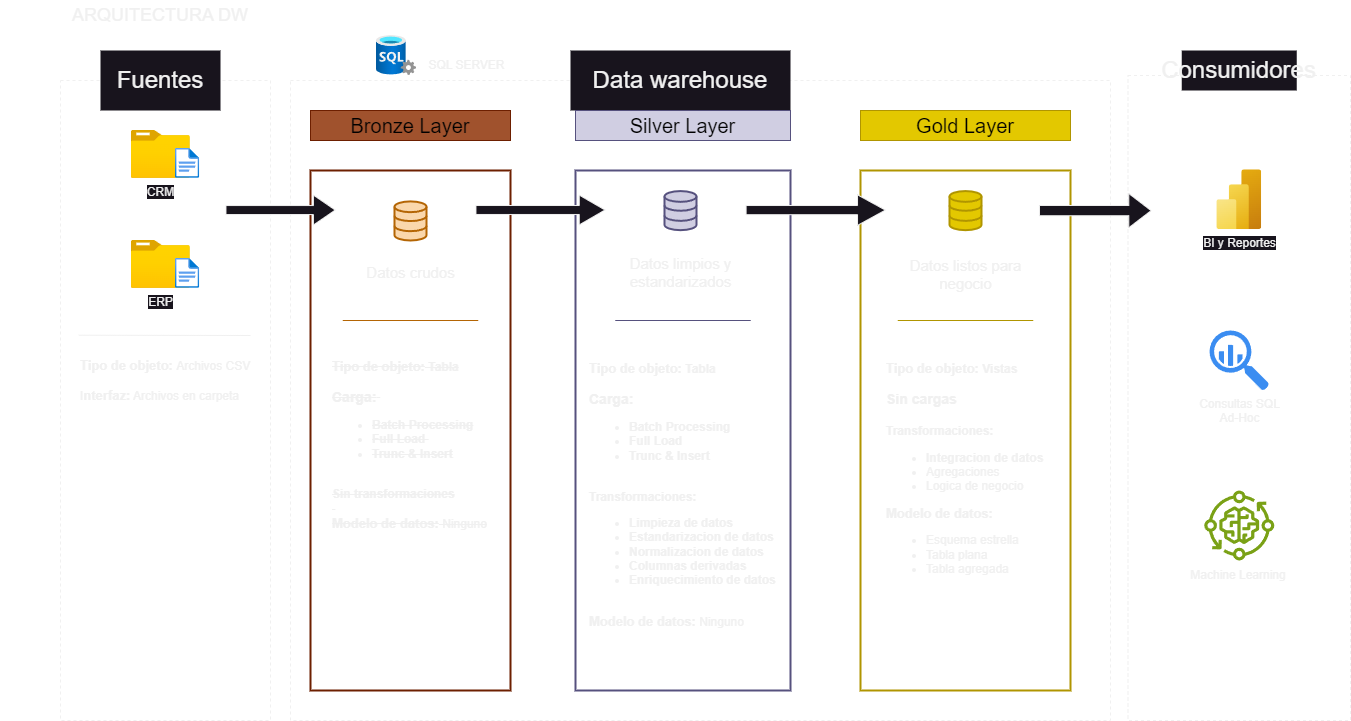

The diagram above was exported from draw.io. Its source (the exported page's mxGraphModel, read from the mxfile embedded in the PNG):
<mxGraphModel dx="1434" dy="844" grid="1" gridSize="10" guides="1" tooltips="1" connect="1" arrows="1" fold="1" page="1" pageScale="1" pageWidth="3300" pageHeight="4681" math="0" shadow="0">
  <root>
    <mxCell id="0" />
    <mxCell id="1" parent="0" />
    <mxCell id="alMufVBiWD7nrEXq4OlM-1" value="&lt;font style=&quot;font-size: 18px;&quot;&gt;ARQUITECTURA DW&lt;/font&gt;" style="text;html=1;align=center;verticalAlign=middle;whiteSpace=wrap;rounded=0;" parent="1" vertex="1">
      <mxGeometry x="10" y="30" width="320" height="30" as="geometry" />
    </mxCell>
    <mxCell id="alMufVBiWD7nrEXq4OlM-3" value="" style="rounded=0;whiteSpace=wrap;html=1;fillColor=none;dashed=1;" parent="1" vertex="1">
      <mxGeometry x="70" y="110" width="210" height="640" as="geometry" />
    </mxCell>
    <mxCell id="alMufVBiWD7nrEXq4OlM-4" value="&lt;font style=&quot;font-size: 24px;&quot;&gt;Fuentes&lt;/font&gt;" style="rounded=0;whiteSpace=wrap;html=1;fillColor=default;strokeColor=none;" parent="1" vertex="1">
      <mxGeometry x="110" y="80" width="120" height="60" as="geometry" />
    </mxCell>
    <mxCell id="alMufVBiWD7nrEXq4OlM-5" value="" style="rounded=0;whiteSpace=wrap;html=1;fillColor=none;dashed=1;" parent="1" vertex="1">
      <mxGeometry x="300" y="110" width="820" height="640" as="geometry" />
    </mxCell>
    <mxCell id="alMufVBiWD7nrEXq4OlM-7" value="" style="rounded=0;whiteSpace=wrap;html=1;fillColor=none;dashed=1;" parent="1" vertex="1">
      <mxGeometry x="1137.5" y="105" width="222.5" height="645" as="geometry" />
    </mxCell>
    <mxCell id="alMufVBiWD7nrEXq4OlM-8" value="&lt;font style=&quot;font-size: 24px;&quot;&gt;Data warehouse&lt;/font&gt;" style="rounded=0;whiteSpace=wrap;html=1;fillColor=default;strokeColor=none;" parent="1" vertex="1">
      <mxGeometry x="580" y="80" width="220" height="60" as="geometry" />
    </mxCell>
    <mxCell id="alMufVBiWD7nrEXq4OlM-9" value="&lt;font style=&quot;font-size: 24px;&quot;&gt;Consumidores&lt;/font&gt;" style="rounded=0;whiteSpace=wrap;html=1;fillColor=default;strokeColor=none;" parent="1" vertex="1">
      <mxGeometry x="1191.25" y="80" width="115" height="40" as="geometry" />
    </mxCell>
    <mxCell id="alMufVBiWD7nrEXq4OlM-10" value="Bronze Layer" style="rounded=0;whiteSpace=wrap;html=1;fillColor=#a0522d;fontColor=#000000;strokeColor=#6D1F00;fontSize=20;" parent="1" vertex="1">
      <mxGeometry x="320" y="140" width="200" height="30" as="geometry" />
    </mxCell>
    <mxCell id="alMufVBiWD7nrEXq4OlM-12" value="" style="rounded=0;whiteSpace=wrap;html=1;fillColor=none;fontColor=#ffffff;strokeColor=#6D1F00;fontSize=20;strokeWidth=2;" parent="1" vertex="1">
      <mxGeometry x="320" y="200" width="200" height="520" as="geometry" />
    </mxCell>
    <mxCell id="alMufVBiWD7nrEXq4OlM-13" value="Silver Layer" style="rounded=0;whiteSpace=wrap;html=1;fillColor=#d0cee2;strokeColor=#56517e;fontSize=20;fontColor=#000000;" parent="1" vertex="1">
      <mxGeometry x="585" y="140" width="215" height="30" as="geometry" />
    </mxCell>
    <mxCell id="alMufVBiWD7nrEXq4OlM-14" value="" style="rounded=0;whiteSpace=wrap;html=1;fillColor=none;strokeColor=#56517e;fontSize=20;strokeWidth=2;" parent="1" vertex="1">
      <mxGeometry x="585" y="200" width="215" height="520" as="geometry" />
    </mxCell>
    <mxCell id="alMufVBiWD7nrEXq4OlM-15" value="Gold Layer" style="rounded=0;whiteSpace=wrap;html=1;fillColor=#e3c800;strokeColor=#B09500;fontSize=20;fontColor=#000000;" parent="1" vertex="1">
      <mxGeometry x="870" y="140" width="210" height="30" as="geometry" />
    </mxCell>
    <mxCell id="alMufVBiWD7nrEXq4OlM-16" value="" style="rounded=0;whiteSpace=wrap;html=1;fillColor=none;fontColor=#000000;strokeColor=#B09500;fontSize=20;strokeWidth=2;" parent="1" vertex="1">
      <mxGeometry x="870" y="200" width="210" height="520" as="geometry" />
    </mxCell>
    <mxCell id="alMufVBiWD7nrEXq4OlM-18" value="CRM" style="image;aspect=fixed;html=1;points=[];align=center;fontSize=12;image=img/lib/azure2/general/Folder_Blank.svg;" parent="1" vertex="1">
      <mxGeometry x="140.8" y="160" width="59" height="47.88" as="geometry" />
    </mxCell>
    <mxCell id="alMufVBiWD7nrEXq4OlM-19" value="" style="image;aspect=fixed;html=1;points=[];align=center;fontSize=12;image=img/lib/azure2/general/File.svg;" parent="1" vertex="1">
      <mxGeometry x="184.86" y="177.88" width="24.35" height="30" as="geometry" />
    </mxCell>
    <mxCell id="alMufVBiWD7nrEXq4OlM-22" value="ERP" style="image;aspect=fixed;html=1;points=[];align=center;fontSize=12;image=img/lib/azure2/general/Folder_Blank.svg;" parent="1" vertex="1">
      <mxGeometry x="140.8" y="270" width="59" height="47.88" as="geometry" />
    </mxCell>
    <mxCell id="alMufVBiWD7nrEXq4OlM-23" value="" style="image;aspect=fixed;html=1;points=[];align=center;fontSize=12;image=img/lib/azure2/general/File.svg;" parent="1" vertex="1">
      <mxGeometry x="184.86" y="287.88" width="24.35" height="30" as="geometry" />
    </mxCell>
    <mxCell id="alMufVBiWD7nrEXq4OlM-24" value="" style="endArrow=none;html=1;rounded=0;" parent="1" edge="1">
      <mxGeometry width="50" height="50" relative="1" as="geometry">
        <mxPoint x="88.28" y="364.71" as="sourcePoint" />
        <mxPoint x="260" y="365" as="targetPoint" />
      </mxGeometry>
    </mxCell>
    <mxCell id="alMufVBiWD7nrEXq4OlM-25" value="&lt;b style=&quot;&quot;&gt;&lt;font style=&quot;font-size: 13px;&quot;&gt;Tipo de objeto:&lt;/font&gt; &lt;/b&gt;Archivos CSV&lt;div&gt;&lt;br&gt;&lt;/div&gt;&lt;div&gt;I&lt;b&gt;&lt;font style=&quot;font-size: 13px;&quot;&gt;nterfaz:&lt;/font&gt;&lt;/b&gt; Archivos en carpeta&lt;/div&gt;" style="text;html=1;align=left;verticalAlign=middle;whiteSpace=wrap;rounded=0;" parent="1" vertex="1">
      <mxGeometry x="87.5" y="370" width="175" height="80" as="geometry" />
    </mxCell>
    <mxCell id="alMufVBiWD7nrEXq4OlM-27" value="" style="html=1;verticalLabelPosition=bottom;align=center;labelBackgroundColor=#ffffff;verticalAlign=top;strokeWidth=2;strokeColor=#b46504;shadow=0;dashed=0;shape=mxgraph.ios7.icons.data;fillColor=#fad7ac;" parent="1" vertex="1">
      <mxGeometry x="404" y="230.9" width="32" height="39.1" as="geometry" />
    </mxCell>
    <mxCell id="alMufVBiWD7nrEXq4OlM-28" value="" style="html=1;verticalLabelPosition=bottom;align=center;labelBackgroundColor=#ffffff;verticalAlign=top;strokeWidth=2;strokeColor=#B09500;shadow=0;dashed=0;shape=mxgraph.ios7.icons.data;fillColor=#e3c800;fontColor=#000000;" parent="1" vertex="1">
      <mxGeometry x="959" y="220.57" width="32" height="39.1" as="geometry" />
    </mxCell>
    <mxCell id="alMufVBiWD7nrEXq4OlM-29" value="" style="html=1;verticalLabelPosition=bottom;align=center;labelBackgroundColor=#ffffff;verticalAlign=top;strokeWidth=2;strokeColor=#56517e;shadow=0;dashed=0;shape=mxgraph.ios7.icons.data;fillColor=#d0cee2;" parent="1" vertex="1">
      <mxGeometry x="674" y="220.57" width="32" height="39.1" as="geometry" />
    </mxCell>
    <mxCell id="alMufVBiWD7nrEXq4OlM-32" value="" style="shape=singleArrow;direction=north;whiteSpace=wrap;html=1;rotation=90;" parent="1" vertex="1">
      <mxGeometry x="275.12" y="184.89" width="30" height="109.32" as="geometry" />
    </mxCell>
    <mxCell id="alMufVBiWD7nrEXq4OlM-33" value="" style="shape=singleArrow;direction=north;whiteSpace=wrap;html=1;rotation=90;" parent="1" vertex="1">
      <mxGeometry x="809.95" y="169.94" width="30.57" height="139.33" as="geometry" />
    </mxCell>
    <mxCell id="alMufVBiWD7nrEXq4OlM-34" value="" style="shape=singleArrow;direction=north;whiteSpace=wrap;html=1;rotation=90;" parent="1" vertex="1">
      <mxGeometry x="535.06" y="174.94" width="29.88" height="129.1" as="geometry" />
    </mxCell>
    <mxCell id="alMufVBiWD7nrEXq4OlM-35" value="" style="shape=singleArrow;direction=north;whiteSpace=wrap;html=1;rotation=90;" parent="1" vertex="1">
      <mxGeometry x="1087.68" y="184.28" width="34.25" height="111.67" as="geometry" />
    </mxCell>
    <mxCell id="alMufVBiWD7nrEXq4OlM-36" value="Datos crudos" style="text;html=1;align=center;verticalAlign=middle;whiteSpace=wrap;rounded=0;fontSize=15;" parent="1" vertex="1">
      <mxGeometry x="348.5" y="285.76" width="143" height="32.12" as="geometry" />
    </mxCell>
    <mxCell id="alMufVBiWD7nrEXq4OlM-38" value="Datos limpios y estandarizados" style="text;html=1;align=center;verticalAlign=middle;whiteSpace=wrap;rounded=0;fontSize=15;" parent="1" vertex="1">
      <mxGeometry x="618.5" y="285.76" width="143" height="32.12" as="geometry" />
    </mxCell>
    <mxCell id="alMufVBiWD7nrEXq4OlM-39" value="Datos listos para negocio" style="text;html=1;align=center;verticalAlign=middle;whiteSpace=wrap;rounded=0;fontSize=15;" parent="1" vertex="1">
      <mxGeometry x="903.5" y="287.88" width="143" height="32.12" as="geometry" />
    </mxCell>
    <mxCell id="alMufVBiWD7nrEXq4OlM-41" value="" style="endArrow=none;html=1;rounded=0;fillColor=#fad7ac;strokeColor=#b46504;" parent="1" edge="1">
      <mxGeometry width="50" height="50" relative="1" as="geometry">
        <mxPoint x="352.25" y="350" as="sourcePoint" />
        <mxPoint x="487.75" y="350" as="targetPoint" />
      </mxGeometry>
    </mxCell>
    <mxCell id="alMufVBiWD7nrEXq4OlM-44" value="" style="endArrow=none;html=1;rounded=0;fillColor=#d0cee2;strokeColor=#56517e;" parent="1" edge="1">
      <mxGeometry width="50" height="50" relative="1" as="geometry">
        <mxPoint x="624.75" y="350" as="sourcePoint" />
        <mxPoint x="760.25" y="350" as="targetPoint" />
      </mxGeometry>
    </mxCell>
    <mxCell id="alMufVBiWD7nrEXq4OlM-45" value="" style="endArrow=none;html=1;rounded=0;fillColor=#e3c800;strokeColor=#B09500;" parent="1" edge="1">
      <mxGeometry width="50" height="50" relative="1" as="geometry">
        <mxPoint x="907.25" y="350" as="sourcePoint" />
        <mxPoint x="1042.75" y="350" as="targetPoint" />
      </mxGeometry>
    </mxCell>
    <mxCell id="alMufVBiWD7nrEXq4OlM-46" value="&lt;b style=&quot;&quot;&gt;&lt;strike&gt;&lt;font style=&quot;font-size: 13px;&quot;&gt;Tipo de objeto:&lt;/font&gt;&amp;nbsp;Tabla&lt;/strike&gt;&lt;/b&gt;&lt;div&gt;&lt;strike&gt;&lt;br&gt;&lt;/strike&gt;&lt;/div&gt;&lt;div style=&quot;font-size: 14px;&quot;&gt;&lt;b&gt;&lt;strike&gt;&lt;font style=&quot;font-size: 14px;&quot;&gt;Carga&lt;/font&gt;&lt;font style=&quot;font-size: 14px;&quot;&gt;:&lt;/font&gt;&amp;nbsp;&lt;/strike&gt;&lt;/b&gt;&lt;/div&gt;&lt;div&gt;&lt;ul&gt;&lt;li&gt;&lt;b&gt;&lt;strike&gt;Batch Processing&lt;/strike&gt;&lt;/b&gt;&lt;/li&gt;&lt;li&gt;&lt;b&gt;&lt;strike&gt;Full Load&amp;nbsp;&lt;/strike&gt;&lt;/b&gt;&lt;/li&gt;&lt;li&gt;&lt;b&gt;&lt;strike&gt;Trunc &amp;amp; Insert&lt;/strike&gt;&lt;/b&gt;&lt;/li&gt;&lt;/ul&gt;&lt;/div&gt;&lt;div&gt;&lt;b&gt;&lt;strike&gt;&lt;br&gt;&lt;/strike&gt;&lt;/b&gt;&lt;/div&gt;&lt;div&gt;&lt;b&gt;&lt;strike&gt;Sin transformaciones&lt;/strike&gt;&lt;/b&gt;&lt;/div&gt;&lt;div&gt;&lt;strike&gt;&amp;nbsp;&lt;/strike&gt;&lt;/div&gt;&lt;div&gt;&lt;strike&gt;&lt;b&gt;&lt;font style=&quot;font-size: 13px;&quot;&gt;Modelo de datos:&lt;/font&gt;&lt;/b&gt; Ninguno&lt;/strike&gt;&lt;/div&gt;" style="text;html=1;align=left;verticalAlign=middle;whiteSpace=wrap;rounded=0;" parent="1" vertex="1">
      <mxGeometry x="340" y="370" width="180" height="210" as="geometry" />
    </mxCell>
    <mxCell id="alMufVBiWD7nrEXq4OlM-49" value="&lt;b style=&quot;&quot;&gt;&lt;font style=&quot;font-size: 13px;&quot;&gt;Tipo de objeto:&lt;/font&gt;&amp;nbsp;Tabla&lt;/b&gt;&lt;div&gt;&lt;br&gt;&lt;/div&gt;&lt;div style=&quot;font-size: 14px;&quot;&gt;&lt;b&gt;&lt;font style=&quot;font-size: 14px;&quot;&gt;Carga&lt;/font&gt;&lt;font style=&quot;font-size: 14px;&quot;&gt;:&lt;/font&gt;&amp;nbsp;&lt;/b&gt;&lt;/div&gt;&lt;div&gt;&lt;ul&gt;&lt;li&gt;&lt;b&gt;Batch Processing&lt;/b&gt;&lt;/li&gt;&lt;li&gt;&lt;b&gt;Full Load&amp;nbsp;&lt;/b&gt;&lt;/li&gt;&lt;li&gt;&lt;b&gt;Trunc &amp;amp; Insert&lt;/b&gt;&lt;/li&gt;&lt;/ul&gt;&lt;/div&gt;&lt;div&gt;&lt;b&gt;&lt;br&gt;&lt;/b&gt;&lt;/div&gt;&lt;div&gt;&lt;b&gt;Transformaciones:&lt;/b&gt;&lt;/div&gt;&lt;div&gt;&lt;ul&gt;&lt;li&gt;&lt;b&gt;Limpieza de datos&lt;/b&gt;&lt;/li&gt;&lt;li&gt;&lt;b&gt;Estandarizacion de datos&lt;/b&gt;&lt;/li&gt;&lt;li&gt;&lt;b&gt;Normalizacion de datos&lt;/b&gt;&lt;/li&gt;&lt;li&gt;&lt;b&gt;Columnas derivadas&lt;/b&gt;&lt;/li&gt;&lt;li&gt;&lt;b&gt;Enriquecimiento de datos&lt;/b&gt;&lt;/li&gt;&lt;/ul&gt;&lt;/div&gt;&lt;div&gt;&amp;nbsp;&lt;/div&gt;&lt;div&gt;&lt;b&gt;&lt;font style=&quot;font-size: 13px;&quot;&gt;Modelo de datos:&lt;/font&gt;&lt;/b&gt; Ninguno&lt;/div&gt;" style="text;html=1;align=left;verticalAlign=middle;whiteSpace=wrap;rounded=0;" parent="1" vertex="1">
      <mxGeometry x="596.75" y="350" width="191.5" height="350" as="geometry" />
    </mxCell>
    <mxCell id="alMufVBiWD7nrEXq4OlM-51" value="&lt;b style=&quot;&quot;&gt;&lt;font style=&quot;font-size: 13px;&quot;&gt;Tipo de objeto:&lt;/font&gt;&amp;nbsp;Vistas&lt;/b&gt;&lt;div&gt;&lt;br&gt;&lt;/div&gt;&lt;div style=&quot;font-size: 14px;&quot;&gt;&lt;b&gt;Sin cargas&lt;/b&gt;&lt;/div&gt;&lt;div style=&quot;font-size: 14px;&quot;&gt;&lt;b&gt;&lt;br&gt;&lt;/b&gt;&lt;/div&gt;&lt;div&gt;&lt;b&gt;Transformaciones:&lt;/b&gt;&lt;/div&gt;&lt;div&gt;&lt;ul&gt;&lt;li&gt;&lt;span style=&quot;background-color: initial;&quot;&gt;&lt;b&gt;Integracion de datos&lt;/b&gt;&lt;/span&gt;&lt;/li&gt;&lt;li&gt;&lt;span style=&quot;background-color: initial;&quot;&gt;Agregaciones&lt;/span&gt;&lt;/li&gt;&lt;li&gt;&lt;span style=&quot;background-color: initial;&quot;&gt;Logica de negocio&amp;nbsp;&lt;/span&gt;&lt;br&gt;&lt;/li&gt;&lt;/ul&gt;&lt;/div&gt;&lt;div&gt;&lt;b&gt;&lt;font style=&quot;font-size: 13px;&quot;&gt;Modelo de datos:&lt;/font&gt;&lt;/b&gt;&amp;nbsp;&lt;/div&gt;&lt;div&gt;&lt;ul&gt;&lt;li&gt;Esquema estrella&lt;/li&gt;&lt;li&gt;Tabla plana&lt;/li&gt;&lt;li&gt;Tabla agregada&lt;/li&gt;&lt;/ul&gt;&lt;/div&gt;" style="text;html=1;align=left;verticalAlign=middle;whiteSpace=wrap;rounded=0;" parent="1" vertex="1">
      <mxGeometry x="894.25" y="350" width="161.5" height="307.88" as="geometry" />
    </mxCell>
    <mxCell id="alMufVBiWD7nrEXq4OlM-53" value="BI y Reportes" style="image;aspect=fixed;html=1;points=[];align=center;fontSize=12;image=img/lib/azure2/analytics/Power_BI_Embedded.svg;" parent="1" vertex="1">
      <mxGeometry x="1226.32" y="199.29999999999998" width="44.86" height="59.8" as="geometry" />
    </mxCell>
    <mxCell id="alMufVBiWD7nrEXq4OlM-54" value="Consultas SQL&lt;div&gt;Ad-Hoc&lt;/div&gt;" style="sketch=0;html=1;aspect=fixed;strokeColor=none;shadow=0;fillColor=#3B8DF1;verticalAlign=top;labelPosition=center;verticalLabelPosition=bottom;shape=mxgraph.gcp2.big_query" parent="1" vertex="1">
      <mxGeometry x="1219.05" y="360" width="59.4" height="60" as="geometry" />
    </mxCell>
    <mxCell id="alMufVBiWD7nrEXq4OlM-55" value="&lt;div&gt;&lt;br&gt;&lt;/div&gt;" style="sketch=0;outlineConnect=0;fontColor=#232F3E;gradientColor=none;fillColor=#7AA116;strokeColor=none;dashed=0;verticalLabelPosition=bottom;verticalAlign=top;align=center;html=1;fontSize=12;fontStyle=0;aspect=fixed;pointerEvents=1;shape=mxgraph.aws4.iot_greengrass_component_machine_learning;" parent="1" vertex="1">
      <mxGeometry x="1213.75" y="520" width="70" height="70" as="geometry" />
    </mxCell>
    <mxCell id="alMufVBiWD7nrEXq4OlM-56" value="Machine Learning" style="text;html=1;align=center;verticalAlign=middle;whiteSpace=wrap;rounded=0;" parent="1" vertex="1">
      <mxGeometry x="1190" y="590" width="116.25" height="30" as="geometry" />
    </mxCell>
    <mxCell id="alMufVBiWD7nrEXq4OlM-57" value="SQL SERVER" style="text;html=1;align=center;verticalAlign=middle;resizable=0;points=[];autosize=1;strokeColor=none;fillColor=none;" parent="1" vertex="1">
      <mxGeometry x="426" y="80" width="100" height="30" as="geometry" />
    </mxCell>
    <mxCell id="alMufVBiWD7nrEXq4OlM-58" value="" style="image;aspect=fixed;html=1;points=[];align=center;fontSize=12;image=img/lib/azure2/databases/SQL_Server.svg;" parent="1" vertex="1">
      <mxGeometry x="386" y="65" width="40" height="40" as="geometry" />
    </mxCell>
  </root>
</mxGraphModel>